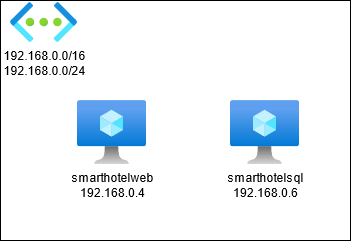

The diagram above was exported from draw.io. Its source (the exported page's mxGraphModel, read from the mxfile embedded in the PNG):
<mxGraphModel dx="868" dy="468" grid="1" gridSize="10" guides="1" tooltips="1" connect="1" arrows="1" fold="1" page="1" pageScale="1" pageWidth="850" pageHeight="1100" math="0" shadow="0">
  <root>
    <mxCell id="0" />
    <mxCell id="1" parent="0" />
    <mxCell id="Szt67fJYEwaK7gd_VHwv-5" value="" style="rounded=0;whiteSpace=wrap;html=1;" vertex="1" parent="1">
      <mxGeometry x="270" y="60" width="350" height="240" as="geometry" />
    </mxCell>
    <mxCell id="Szt67fJYEwaK7gd_VHwv-1" value="&lt;div&gt;192.168.0.0/16&lt;/div&gt;&lt;div&gt;192.168.0.0/24&lt;br&gt;&lt;/div&gt;" style="aspect=fixed;html=1;points=[];align=center;image;fontSize=12;image=img/lib/azure2/networking/Virtual_Networks.svg;" vertex="1" parent="1">
      <mxGeometry x="280" y="62" width="67" height="40" as="geometry" />
    </mxCell>
    <mxCell id="Szt67fJYEwaK7gd_VHwv-2" value="&lt;div&gt;smarthotelweb&lt;/div&gt;&lt;div&gt;192.168.0.4&lt;br&gt;&lt;/div&gt;" style="aspect=fixed;html=1;points=[];align=center;image;fontSize=12;image=img/lib/azure2/compute/Virtual_Machine.svg;" vertex="1" parent="1">
      <mxGeometry x="347" y="160" width="69" height="64" as="geometry" />
    </mxCell>
    <mxCell id="Szt67fJYEwaK7gd_VHwv-3" value="&lt;div&gt;smarthotelsql&lt;/div&gt;&lt;div&gt;192.168.0.6&lt;br&gt;&lt;/div&gt;" style="aspect=fixed;html=1;points=[];align=center;image;fontSize=12;image=img/lib/azure2/compute/Virtual_Machine.svg;" vertex="1" parent="1">
      <mxGeometry x="500" y="160" width="69" height="64" as="geometry" />
    </mxCell>
  </root>
</mxGraphModel>